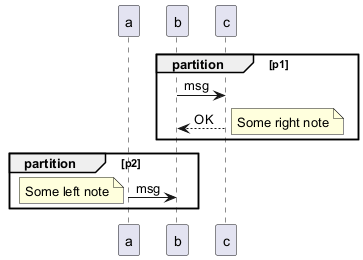

The diagram above was rendered by PlantUML. Its source (embedded in the PNG):
@startuml
participant a

partition p1
b -> c: msg
c --> b: OK
note right: Some right note
end

partition p2
a -> b: msg
note left: Some left note
end
@enduml